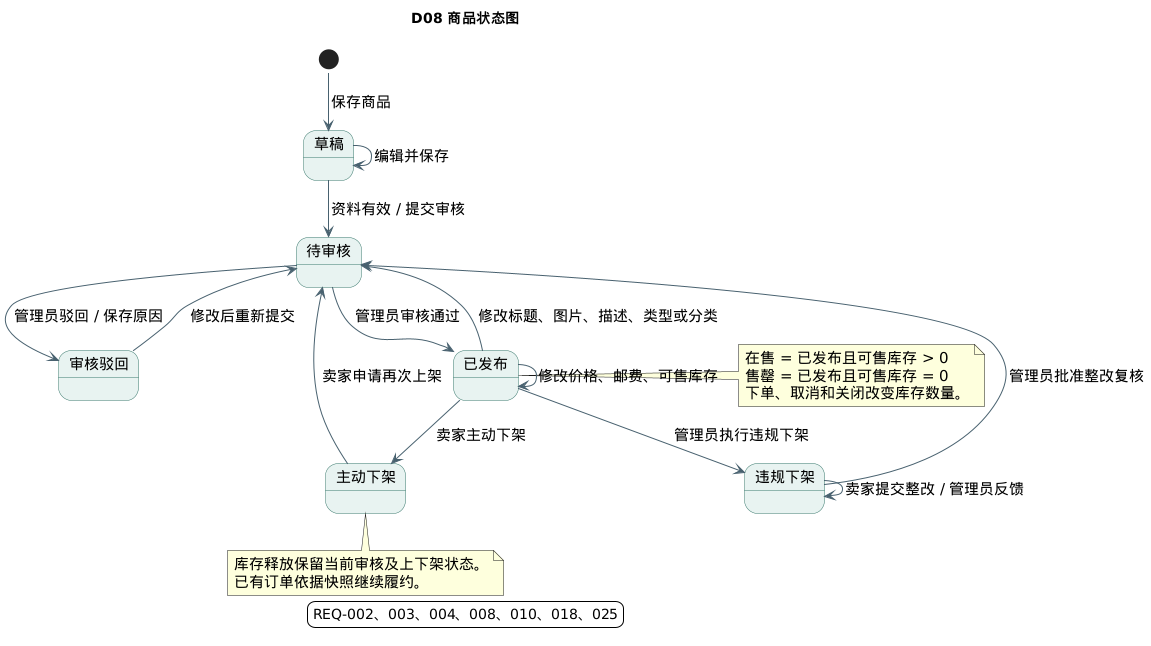

The diagram above was rendered by PlantUML. Its source (embedded in the PNG):
@startuml
!pragma layout smetana
title D08 商品状态图
skinparam defaultFontName "SansSerif"
skinparam defaultFontSize 15
skinparam backgroundColor #FFFFFF
skinparam shadowing false
skinparam stateBackgroundColor #E8F3F1
skinparam stateBorderColor #39786C
skinparam ArrowColor #48616F
state "草稿" as Draft
state "待审核" as Pending
state "审核驳回" as Rejected
state "已发布" as Published
state "主动下架" as Offline
state "违规下架" as Blocked
[*] --> Draft : 保存商品
Draft --> Draft : 编辑并保存
Draft --> Pending : 资料有效 / 提交审核
Pending --> Rejected : 管理员驳回 / 保存原因
Rejected --> Pending : 修改后重新提交
Pending --> Published : 管理员审核通过
Published --> Published : 修改价格、邮费、可售库存
Published --> Pending : 修改标题、图片、描述、类型或分类
Published --> Offline : 卖家主动下架
Offline --> Pending : 卖家申请再次上架
Published --> Blocked : 管理员执行违规下架
Blocked --> Blocked : 卖家提交整改 / 管理员反馈
Blocked --> Pending : 管理员批准整改复核
note right of Published
  在售 = 已发布且可售库存 > 0
  售罄 = 已发布且可售库存 = 0
  下单、取消和关闭改变库存数量。
end note
note bottom of Offline
  库存释放保留当前审核及上下架状态。
  已有订单依据快照继续履约。
end note
legend bottom
  REQ-002、003、004、008、010、018、025
endlegend
@enduml